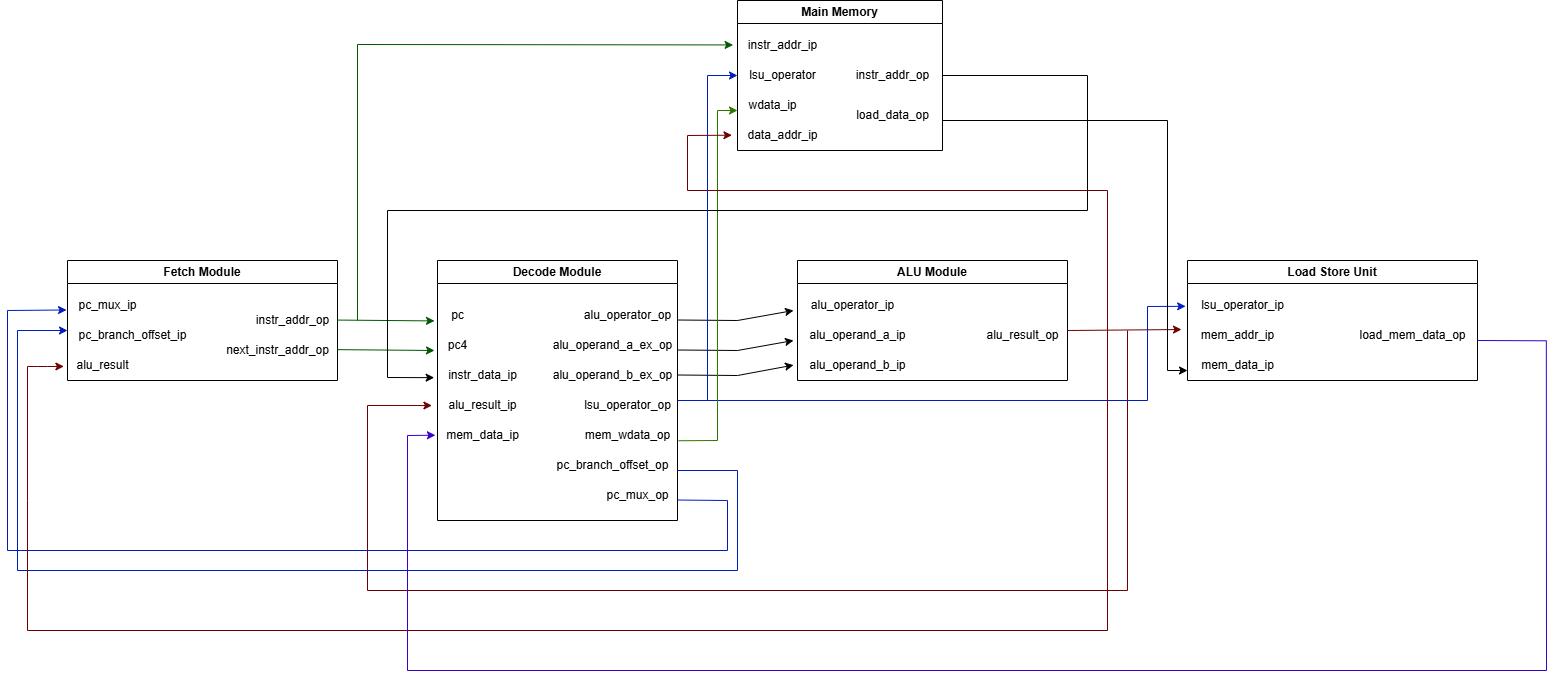

The diagram above was exported from draw.io. Its source (the exported page's mxGraphModel, read from the mxfile embedded in the PNG):
<mxGraphModel dx="2587" dy="1145" grid="1" gridSize="10" guides="1" tooltips="1" connect="1" arrows="0" fold="1" page="1" pageScale="1" pageWidth="850" pageHeight="1100" math="0" shadow="0">
  <root>
    <mxCell id="0" />
    <mxCell id="1" parent="0" />
    <mxCell id="i-ePS0rqk-xUm4NiyhL7-3" value="Main Memory" style="swimlane;whiteSpace=wrap;html=1;" parent="1" vertex="1">
      <mxGeometry x="730" y="50" width="205" height="150" as="geometry" />
    </mxCell>
    <mxCell id="i-ePS0rqk-xUm4NiyhL7-4" value="instr_addr_ip" style="text;html=1;align=center;verticalAlign=middle;resizable=0;points=[];autosize=1;strokeColor=none;fillColor=none;" parent="i-ePS0rqk-xUm4NiyhL7-3" vertex="1">
      <mxGeometry y="30" width="90" height="30" as="geometry" />
    </mxCell>
    <mxCell id="i-ePS0rqk-xUm4NiyhL7-7" value="lsu_operator" style="text;html=1;align=center;verticalAlign=middle;resizable=0;points=[];autosize=1;strokeColor=none;fillColor=none;" parent="i-ePS0rqk-xUm4NiyhL7-3" vertex="1">
      <mxGeometry y="60" width="90" height="30" as="geometry" />
    </mxCell>
    <mxCell id="i-ePS0rqk-xUm4NiyhL7-8" value="wdata_ip" style="text;html=1;align=center;verticalAlign=middle;resizable=0;points=[];autosize=1;strokeColor=none;fillColor=none;" parent="i-ePS0rqk-xUm4NiyhL7-3" vertex="1">
      <mxGeometry y="90" width="70" height="30" as="geometry" />
    </mxCell>
    <mxCell id="i-ePS0rqk-xUm4NiyhL7-9" value="data_addr_ip" style="text;html=1;align=center;verticalAlign=middle;resizable=0;points=[];autosize=1;strokeColor=none;fillColor=none;" parent="i-ePS0rqk-xUm4NiyhL7-3" vertex="1">
      <mxGeometry y="120" width="90" height="30" as="geometry" />
    </mxCell>
    <mxCell id="i-ePS0rqk-xUm4NiyhL7-11" value="instr_addr_op" style="text;html=1;align=center;verticalAlign=middle;resizable=0;points=[];autosize=1;strokeColor=none;fillColor=none;" parent="i-ePS0rqk-xUm4NiyhL7-3" vertex="1">
      <mxGeometry x="105" y="60" width="100" height="30" as="geometry" />
    </mxCell>
    <mxCell id="i-ePS0rqk-xUm4NiyhL7-12" value="load_data_op" style="text;html=1;align=center;verticalAlign=middle;resizable=0;points=[];autosize=1;strokeColor=none;fillColor=none;" parent="i-ePS0rqk-xUm4NiyhL7-3" vertex="1">
      <mxGeometry x="105" y="100" width="100" height="30" as="geometry" />
    </mxCell>
    <mxCell id="i-ePS0rqk-xUm4NiyhL7-13" value="Fetch Module" style="swimlane;whiteSpace=wrap;html=1;" parent="1" vertex="1">
      <mxGeometry x="60" y="310" width="270" height="120" as="geometry" />
    </mxCell>
    <mxCell id="i-ePS0rqk-xUm4NiyhL7-14" value="pc_mux_ip" style="text;html=1;align=center;verticalAlign=middle;resizable=0;points=[];autosize=1;strokeColor=none;fillColor=none;" parent="i-ePS0rqk-xUm4NiyhL7-13" vertex="1">
      <mxGeometry y="30" width="80" height="30" as="geometry" />
    </mxCell>
    <mxCell id="i-ePS0rqk-xUm4NiyhL7-15" value="pc_branch_offset_ip" style="text;html=1;align=center;verticalAlign=middle;resizable=0;points=[];autosize=1;strokeColor=none;fillColor=none;" parent="i-ePS0rqk-xUm4NiyhL7-13" vertex="1">
      <mxGeometry y="60" width="130" height="30" as="geometry" />
    </mxCell>
    <mxCell id="i-ePS0rqk-xUm4NiyhL7-16" value="alu_result" style="text;html=1;align=center;verticalAlign=middle;resizable=0;points=[];autosize=1;strokeColor=none;fillColor=none;" parent="i-ePS0rqk-xUm4NiyhL7-13" vertex="1">
      <mxGeometry x="-5" y="90" width="80" height="30" as="geometry" />
    </mxCell>
    <mxCell id="i-ePS0rqk-xUm4NiyhL7-18" value="instr_addr_op" style="text;html=1;align=center;verticalAlign=middle;resizable=0;points=[];autosize=1;strokeColor=none;fillColor=none;" parent="i-ePS0rqk-xUm4NiyhL7-13" vertex="1">
      <mxGeometry x="175" y="45" width="100" height="30" as="geometry" />
    </mxCell>
    <mxCell id="i-ePS0rqk-xUm4NiyhL7-19" value="next_instr_addr_op" style="text;html=1;align=center;verticalAlign=middle;resizable=0;points=[];autosize=1;strokeColor=none;fillColor=none;" parent="i-ePS0rqk-xUm4NiyhL7-13" vertex="1">
      <mxGeometry x="145" y="75" width="130" height="30" as="geometry" />
    </mxCell>
    <mxCell id="i-ePS0rqk-xUm4NiyhL7-30" value="Decode Module" style="swimlane;whiteSpace=wrap;html=1;" parent="1" vertex="1">
      <mxGeometry x="430" y="310" width="240" height="260" as="geometry" />
    </mxCell>
    <mxCell id="i-ePS0rqk-xUm4NiyhL7-31" value="pc" style="text;html=1;align=center;verticalAlign=middle;resizable=0;points=[];autosize=1;strokeColor=none;fillColor=none;" parent="i-ePS0rqk-xUm4NiyhL7-30" vertex="1">
      <mxGeometry y="40" width="40" height="30" as="geometry" />
    </mxCell>
    <mxCell id="i-ePS0rqk-xUm4NiyhL7-32" value="pc4" style="text;html=1;align=center;verticalAlign=middle;resizable=0;points=[];autosize=1;strokeColor=none;fillColor=none;" parent="i-ePS0rqk-xUm4NiyhL7-30" vertex="1">
      <mxGeometry y="70" width="40" height="30" as="geometry" />
    </mxCell>
    <mxCell id="i-ePS0rqk-xUm4NiyhL7-33" value="instr_data_ip" style="text;html=1;align=center;verticalAlign=middle;resizable=0;points=[];autosize=1;strokeColor=none;fillColor=none;" parent="i-ePS0rqk-xUm4NiyhL7-30" vertex="1">
      <mxGeometry y="100" width="90" height="30" as="geometry" />
    </mxCell>
    <mxCell id="i-ePS0rqk-xUm4NiyhL7-34" value="alu_result_ip" style="text;html=1;align=center;verticalAlign=middle;resizable=0;points=[];autosize=1;strokeColor=none;fillColor=none;" parent="i-ePS0rqk-xUm4NiyhL7-30" vertex="1">
      <mxGeometry y="130" width="90" height="30" as="geometry" />
    </mxCell>
    <mxCell id="i-ePS0rqk-xUm4NiyhL7-35" value="alu_operator_op" style="text;html=1;align=center;verticalAlign=middle;resizable=0;points=[];autosize=1;strokeColor=none;fillColor=none;" parent="i-ePS0rqk-xUm4NiyhL7-30" vertex="1">
      <mxGeometry x="135" y="40" width="110" height="30" as="geometry" />
    </mxCell>
    <mxCell id="i-ePS0rqk-xUm4NiyhL7-36" value="alu_operand_a_ex_op" style="text;html=1;align=center;verticalAlign=middle;resizable=0;points=[];autosize=1;strokeColor=none;fillColor=none;" parent="i-ePS0rqk-xUm4NiyhL7-30" vertex="1">
      <mxGeometry x="105" y="70" width="140" height="30" as="geometry" />
    </mxCell>
    <mxCell id="i-ePS0rqk-xUm4NiyhL7-37" value="mem_data_ip" style="text;html=1;align=center;verticalAlign=middle;resizable=0;points=[];autosize=1;strokeColor=none;fillColor=none;" parent="i-ePS0rqk-xUm4NiyhL7-30" vertex="1">
      <mxGeometry x="-5" y="160" width="100" height="30" as="geometry" />
    </mxCell>
    <mxCell id="i-ePS0rqk-xUm4NiyhL7-38" value="alu_operand_b_ex_op" style="text;html=1;align=center;verticalAlign=middle;resizable=0;points=[];autosize=1;strokeColor=none;fillColor=none;" parent="i-ePS0rqk-xUm4NiyhL7-30" vertex="1">
      <mxGeometry x="105" y="100" width="140" height="30" as="geometry" />
    </mxCell>
    <mxCell id="i-ePS0rqk-xUm4NiyhL7-39" value="lsu_operator_op" style="text;html=1;align=center;verticalAlign=middle;resizable=0;points=[];autosize=1;strokeColor=none;fillColor=none;" parent="i-ePS0rqk-xUm4NiyhL7-30" vertex="1">
      <mxGeometry x="135" y="130" width="110" height="30" as="geometry" />
    </mxCell>
    <mxCell id="i-ePS0rqk-xUm4NiyhL7-40" value="mem_wdata_op" style="text;html=1;align=center;verticalAlign=middle;resizable=0;points=[];autosize=1;strokeColor=none;fillColor=none;" parent="i-ePS0rqk-xUm4NiyhL7-30" vertex="1">
      <mxGeometry x="135" y="160" width="110" height="30" as="geometry" />
    </mxCell>
    <mxCell id="i-ePS0rqk-xUm4NiyhL7-41" value="pc_branch_offset_op" style="text;html=1;align=center;verticalAlign=middle;resizable=0;points=[];autosize=1;strokeColor=none;fillColor=none;" parent="i-ePS0rqk-xUm4NiyhL7-30" vertex="1">
      <mxGeometry x="105" y="190" width="140" height="30" as="geometry" />
    </mxCell>
    <mxCell id="i-ePS0rqk-xUm4NiyhL7-42" value="pc_mux_op" style="text;html=1;align=center;verticalAlign=middle;resizable=0;points=[];autosize=1;strokeColor=none;fillColor=none;" parent="i-ePS0rqk-xUm4NiyhL7-30" vertex="1">
      <mxGeometry x="155" y="220" width="90" height="30" as="geometry" />
    </mxCell>
    <mxCell id="i-ePS0rqk-xUm4NiyhL7-43" value="ALU Module" style="swimlane;whiteSpace=wrap;html=1;" parent="1" vertex="1">
      <mxGeometry x="790" y="310" width="270" height="120" as="geometry" />
    </mxCell>
    <mxCell id="i-ePS0rqk-xUm4NiyhL7-44" value="alu_operator_ip" style="text;html=1;align=center;verticalAlign=middle;resizable=0;points=[];autosize=1;strokeColor=none;fillColor=none;" parent="i-ePS0rqk-xUm4NiyhL7-43" vertex="1">
      <mxGeometry y="30" width="110" height="30" as="geometry" />
    </mxCell>
    <mxCell id="i-ePS0rqk-xUm4NiyhL7-45" value="alu_operand_a_ip" style="text;html=1;align=center;verticalAlign=middle;resizable=0;points=[];autosize=1;strokeColor=none;fillColor=none;" parent="i-ePS0rqk-xUm4NiyhL7-43" vertex="1">
      <mxGeometry y="60" width="120" height="30" as="geometry" />
    </mxCell>
    <mxCell id="i-ePS0rqk-xUm4NiyhL7-46" value="alu_operand_b_ip" style="text;html=1;align=center;verticalAlign=middle;resizable=0;points=[];autosize=1;strokeColor=none;fillColor=none;" parent="i-ePS0rqk-xUm4NiyhL7-43" vertex="1">
      <mxGeometry y="90" width="120" height="30" as="geometry" />
    </mxCell>
    <mxCell id="i-ePS0rqk-xUm4NiyhL7-47" value="alu_result_op" style="text;html=1;align=center;verticalAlign=middle;resizable=0;points=[];autosize=1;strokeColor=none;fillColor=none;" parent="i-ePS0rqk-xUm4NiyhL7-43" vertex="1">
      <mxGeometry x="175" y="60" width="100" height="30" as="geometry" />
    </mxCell>
    <mxCell id="i-ePS0rqk-xUm4NiyhL7-50" value="Load Store Unit" style="swimlane;whiteSpace=wrap;html=1;" parent="1" vertex="1">
      <mxGeometry x="1180" y="310" width="290" height="120" as="geometry" />
    </mxCell>
    <mxCell id="i-ePS0rqk-xUm4NiyhL7-51" value="lsu_operator_ip" style="text;html=1;align=center;verticalAlign=middle;resizable=0;points=[];autosize=1;strokeColor=none;fillColor=none;" parent="i-ePS0rqk-xUm4NiyhL7-50" vertex="1">
      <mxGeometry y="30" width="110" height="30" as="geometry" />
    </mxCell>
    <mxCell id="i-ePS0rqk-xUm4NiyhL7-52" value="mem_addr_ip" style="text;html=1;align=center;verticalAlign=middle;resizable=0;points=[];autosize=1;strokeColor=none;fillColor=none;" parent="i-ePS0rqk-xUm4NiyhL7-50" vertex="1">
      <mxGeometry y="60" width="100" height="30" as="geometry" />
    </mxCell>
    <mxCell id="i-ePS0rqk-xUm4NiyhL7-53" value="mem_data_ip" style="text;html=1;align=center;verticalAlign=middle;resizable=0;points=[];autosize=1;strokeColor=none;fillColor=none;" parent="i-ePS0rqk-xUm4NiyhL7-50" vertex="1">
      <mxGeometry y="90" width="100" height="30" as="geometry" />
    </mxCell>
    <mxCell id="i-ePS0rqk-xUm4NiyhL7-54" value="load_mem_data_op" style="text;html=1;align=center;verticalAlign=middle;resizable=0;points=[];autosize=1;strokeColor=none;fillColor=none;" parent="i-ePS0rqk-xUm4NiyhL7-50" vertex="1">
      <mxGeometry x="160" y="60" width="130" height="30" as="geometry" />
    </mxCell>
    <mxCell id="i-ePS0rqk-xUm4NiyhL7-55" value="" style="endArrow=classic;html=1;rounded=0;exitX=0.987;exitY=0.471;exitDx=0;exitDy=0;exitPerimeter=0;fillColor=#008a00;strokeColor=#005700;" parent="1" edge="1">
      <mxGeometry width="50" height="50" relative="1" as="geometry">
        <mxPoint x="329.99999999999994" y="399.13" as="sourcePoint" />
        <mxPoint x="427" y="400" as="targetPoint" />
      </mxGeometry>
    </mxCell>
    <mxCell id="i-ePS0rqk-xUm4NiyhL7-56" value="" style="endArrow=classic;html=1;rounded=0;exitX=0.987;exitY=0.471;exitDx=0;exitDy=0;exitPerimeter=0;entryX=-0.033;entryY=0.487;entryDx=0;entryDy=0;entryPerimeter=0;" parent="1" target="i-ePS0rqk-xUm4NiyhL7-46" edge="1">
      <mxGeometry width="50" height="50" relative="1" as="geometry">
        <mxPoint x="670" y="424.5" as="sourcePoint" />
        <mxPoint x="767" y="425.37" as="targetPoint" />
        <Array as="points">
          <mxPoint x="730" y="425" />
        </Array>
      </mxGeometry>
    </mxCell>
    <mxCell id="i-ePS0rqk-xUm4NiyhL7-57" value="" style="endArrow=classic;html=1;rounded=0;exitX=0.987;exitY=0.471;exitDx=0;exitDy=0;exitPerimeter=0;fillColor=#a20025;strokeColor=#6F0000;" parent="1" edge="1">
      <mxGeometry width="50" height="50" relative="1" as="geometry">
        <mxPoint x="1060" y="380" as="sourcePoint" />
        <mxPoint x="1174" y="379" as="targetPoint" />
      </mxGeometry>
    </mxCell>
    <mxCell id="i-ePS0rqk-xUm4NiyhL7-58" value="" style="endArrow=classic;html=1;rounded=0;entryX=-0.062;entryY=0.501;entryDx=0;entryDy=0;entryPerimeter=0;fillColor=#a20025;strokeColor=#6F0000;" parent="1" target="i-ePS0rqk-xUm4NiyhL7-34" edge="1">
      <mxGeometry width="50" height="50" relative="1" as="geometry">
        <mxPoint x="1120" y="380" as="sourcePoint" />
        <mxPoint x="340" y="640" as="targetPoint" />
        <Array as="points">
          <mxPoint x="1120" y="640" />
          <mxPoint x="360" y="640" />
          <mxPoint x="360" y="455" />
        </Array>
      </mxGeometry>
    </mxCell>
    <mxCell id="i-ePS0rqk-xUm4NiyhL7-59" value="" style="endArrow=classic;html=1;rounded=0;exitX=0.987;exitY=0.471;exitDx=0;exitDy=0;exitPerimeter=0;entryX=-0.017;entryY=0.527;entryDx=0;entryDy=0;entryPerimeter=0;fillColor=#0050ef;strokeColor=#001DBC;" parent="1" target="i-ePS0rqk-xUm4NiyhL7-51" edge="1">
      <mxGeometry width="50" height="50" relative="1" as="geometry">
        <mxPoint x="670" y="450" as="sourcePoint" />
        <mxPoint x="1160" y="340" as="targetPoint" />
        <Array as="points">
          <mxPoint x="1140" y="450" />
          <mxPoint x="1140" y="356" />
        </Array>
      </mxGeometry>
    </mxCell>
    <mxCell id="Wy__Ch1D2WRdfEZsZAjn-1" value="" style="endArrow=classic;html=1;rounded=0;exitX=0.987;exitY=0.471;exitDx=0;exitDy=0;exitPerimeter=0;fillColor=#008a00;strokeColor=#005700;" parent="1" edge="1">
      <mxGeometry width="50" height="50" relative="1" as="geometry">
        <mxPoint x="330" y="369.56" as="sourcePoint" />
        <mxPoint x="427.00000000000006" y="370.43" as="targetPoint" />
      </mxGeometry>
    </mxCell>
    <mxCell id="Wy__Ch1D2WRdfEZsZAjn-2" value="" style="endArrow=classic;html=1;rounded=0;exitX=0.954;exitY=0.651;exitDx=0;exitDy=0;exitPerimeter=0;fillColor=#0050ef;strokeColor=#001DBC;entryX=-0.012;entryY=0.649;entryDx=0;entryDy=0;entryPerimeter=0;" parent="1" source="i-ePS0rqk-xUm4NiyhL7-42" target="i-ePS0rqk-xUm4NiyhL7-14" edge="1">
      <mxGeometry width="50" height="50" relative="1" as="geometry">
        <mxPoint x="410" y="490" as="sourcePoint" />
        <mxPoint x="50" y="360" as="targetPoint" />
        <Array as="points">
          <mxPoint x="720" y="550" />
          <mxPoint x="720" y="600" />
          <mxPoint y="600" />
          <mxPoint y="360" />
        </Array>
      </mxGeometry>
    </mxCell>
    <mxCell id="Wy__Ch1D2WRdfEZsZAjn-4" value="" style="endArrow=classic;html=1;rounded=0;fillColor=#0050ef;strokeColor=#001DBC;" parent="1" edge="1">
      <mxGeometry width="50" height="50" relative="1" as="geometry">
        <mxPoint x="670" y="520" as="sourcePoint" />
        <mxPoint x="60" y="380" as="targetPoint" />
        <Array as="points">
          <mxPoint x="730" y="520" />
          <mxPoint x="730" y="620" />
          <mxPoint x="10" y="620" />
          <mxPoint x="10" y="380" />
        </Array>
      </mxGeometry>
    </mxCell>
    <mxCell id="Wy__Ch1D2WRdfEZsZAjn-5" value="" style="endArrow=classic;html=1;rounded=0;entryX=0.017;entryY=0.531;entryDx=0;entryDy=0;entryPerimeter=0;fillColor=#a20025;strokeColor=#6F0000;" parent="1" target="i-ePS0rqk-xUm4NiyhL7-16" edge="1">
      <mxGeometry width="50" height="50" relative="1" as="geometry">
        <mxPoint x="1100" y="380" as="sourcePoint" />
        <mxPoint x="40" y="420" as="targetPoint" />
        <Array as="points">
          <mxPoint x="1100" y="680" />
          <mxPoint x="20" y="680" />
          <mxPoint x="20" y="550" />
          <mxPoint x="20" y="416" />
          <mxPoint x="30" y="416" />
          <mxPoint x="40" y="416" />
        </Array>
      </mxGeometry>
    </mxCell>
    <mxCell id="Wy__Ch1D2WRdfEZsZAjn-6" value="" style="endArrow=classic;html=1;rounded=0;exitX=1.009;exitY=0.39;exitDx=0;exitDy=0;exitPerimeter=0;entryX=0.029;entryY=0.49;entryDx=0;entryDy=0;entryPerimeter=0;fillColor=#6a00ff;strokeColor=#3700CC;" parent="1" target="i-ePS0rqk-xUm4NiyhL7-37" edge="1">
      <mxGeometry width="50" height="50" relative="1" as="geometry">
        <mxPoint x="1470" y="390.00000000000006" as="sourcePoint" />
        <mxPoint x="400" y="480" as="targetPoint" />
        <Array as="points">
          <mxPoint x="1538.83" y="390.3" />
          <mxPoint x="1539" y="720" />
          <mxPoint x="400" y="720" />
          <mxPoint x="400" y="485" />
        </Array>
      </mxGeometry>
    </mxCell>
    <mxCell id="Wy__Ch1D2WRdfEZsZAjn-7" value="" style="endArrow=classic;html=1;rounded=0;exitX=0.987;exitY=0.471;exitDx=0;exitDy=0;exitPerimeter=0;" parent="1" edge="1">
      <mxGeometry width="50" height="50" relative="1" as="geometry">
        <mxPoint x="670" y="369.5" as="sourcePoint" />
        <mxPoint x="786" y="360" as="targetPoint" />
        <Array as="points">
          <mxPoint x="730" y="370" />
        </Array>
      </mxGeometry>
    </mxCell>
    <mxCell id="Wy__Ch1D2WRdfEZsZAjn-8" value="" style="endArrow=classic;html=1;rounded=0;exitX=0.987;exitY=0.471;exitDx=0;exitDy=0;exitPerimeter=0;entryX=-0.033;entryY=0.487;entryDx=0;entryDy=0;entryPerimeter=0;" parent="1" edge="1">
      <mxGeometry width="50" height="50" relative="1" as="geometry">
        <mxPoint x="670" y="399.5" as="sourcePoint" />
        <mxPoint x="786" y="390" as="targetPoint" />
        <Array as="points">
          <mxPoint x="730" y="400" />
        </Array>
      </mxGeometry>
    </mxCell>
    <mxCell id="Wy__Ch1D2WRdfEZsZAjn-9" value="" style="endArrow=classic;html=1;rounded=0;exitX=0.964;exitY=0.675;exitDx=0;exitDy=0;exitPerimeter=0;fillColor=#60a917;strokeColor=#2D7600;" parent="1" source="i-ePS0rqk-xUm4NiyhL7-40" edge="1">
      <mxGeometry width="50" height="50" relative="1" as="geometry">
        <mxPoint x="730" y="490" as="sourcePoint" />
        <mxPoint x="730" y="160" as="targetPoint" />
        <Array as="points">
          <mxPoint x="710" y="490" />
          <mxPoint x="710" y="160" />
        </Array>
      </mxGeometry>
    </mxCell>
    <mxCell id="Wy__Ch1D2WRdfEZsZAjn-10" value="" style="endArrow=classic;html=1;rounded=0;exitX=1;exitY=0.5;exitDx=0;exitDy=0;entryX=-0.037;entryY=0.572;entryDx=0;entryDy=0;entryPerimeter=0;" parent="1" source="i-ePS0rqk-xUm4NiyhL7-3" target="i-ePS0rqk-xUm4NiyhL7-33" edge="1">
      <mxGeometry width="50" height="50" relative="1" as="geometry">
        <mxPoint x="1020" y="160" as="sourcePoint" />
        <mxPoint x="390" y="420" as="targetPoint" />
        <Array as="points">
          <mxPoint x="1080" y="125" />
          <mxPoint x="1080" y="260" />
          <mxPoint x="380" y="260" />
          <mxPoint x="380" y="427" />
        </Array>
      </mxGeometry>
    </mxCell>
    <mxCell id="Wy__Ch1D2WRdfEZsZAjn-11" value="" style="endArrow=classic;html=1;rounded=0;entryX=-0.062;entryY=0.49;entryDx=0;entryDy=0;entryPerimeter=0;fillColor=#a20025;strokeColor=#6F0000;" parent="1" target="i-ePS0rqk-xUm4NiyhL7-9" edge="1">
      <mxGeometry width="50" height="50" relative="1" as="geometry">
        <mxPoint x="1100" y="380" as="sourcePoint" />
        <mxPoint x="680" y="180" as="targetPoint" />
        <Array as="points">
          <mxPoint x="1100" y="240" />
          <mxPoint x="680" y="240" />
          <mxPoint x="680" y="185" />
        </Array>
      </mxGeometry>
    </mxCell>
    <mxCell id="Wy__Ch1D2WRdfEZsZAjn-12" value="" style="endArrow=classic;html=1;rounded=0;fillColor=#0050ef;strokeColor=#001DBC;" parent="1" target="i-ePS0rqk-xUm4NiyhL7-7" edge="1">
      <mxGeometry width="50" height="50" relative="1" as="geometry">
        <mxPoint x="700" y="450" as="sourcePoint" />
        <mxPoint x="700" y="130" as="targetPoint" />
        <Array as="points">
          <mxPoint x="700" y="125" />
        </Array>
      </mxGeometry>
    </mxCell>
    <mxCell id="Wy__Ch1D2WRdfEZsZAjn-13" value="" style="endArrow=classic;html=1;rounded=0;entryX=-0.049;entryY=0.481;entryDx=0;entryDy=0;entryPerimeter=0;fillColor=#008a00;strokeColor=#005700;" parent="1" target="i-ePS0rqk-xUm4NiyhL7-4" edge="1">
      <mxGeometry width="50" height="50" relative="1" as="geometry">
        <mxPoint x="350" y="370" as="sourcePoint" />
        <mxPoint x="350" y="90" as="targetPoint" />
        <Array as="points">
          <mxPoint x="350" y="94" />
        </Array>
      </mxGeometry>
    </mxCell>
    <mxCell id="Wy__Ch1D2WRdfEZsZAjn-14" value="" style="endArrow=classic;html=1;rounded=0;entryX=0;entryY=0.667;entryDx=0;entryDy=0;entryPerimeter=0;" parent="1" edge="1">
      <mxGeometry width="50" height="50" relative="1" as="geometry">
        <mxPoint x="935" y="170" as="sourcePoint" />
        <mxPoint x="1180" y="420.01" as="targetPoint" />
        <Array as="points">
          <mxPoint x="1160" y="170" />
          <mxPoint x="1160" y="420" />
        </Array>
      </mxGeometry>
    </mxCell>
  </root>
</mxGraphModel>